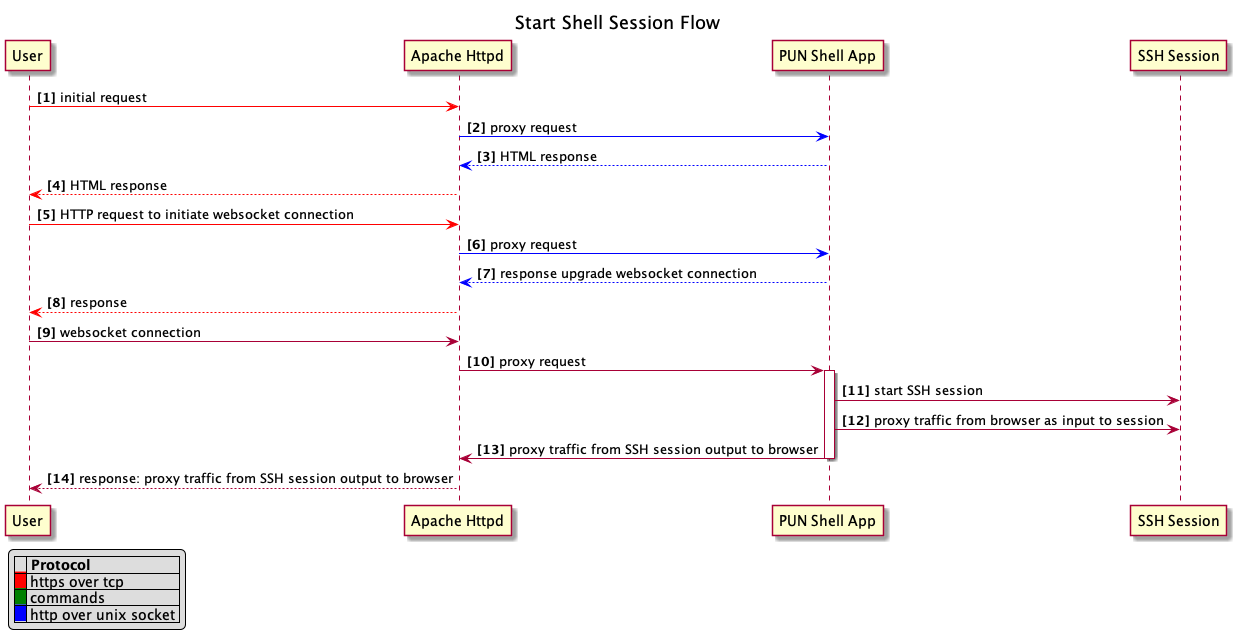

The diagram above was rendered by PlantUML. Its source (embedded in the PNG):
@startuml

title Start Shell Session Flow
autonumber "<b>[0]"

participant User
participant "Apache Httpd"
participant "PUN Shell App"
participant "SSH Session"


User -[#red]> "Apache Httpd": initial request
"Apache Httpd" -[#blue]> "PUN Shell App": proxy request
"PUN Shell App" --[#blue]> "Apache Httpd": HTML response
"Apache Httpd" --[#red]> User: HTML response


User -[#red]> "Apache Httpd": HTTP request to initiate websocket connection
"Apache Httpd" -[#blue]> "PUN Shell App": proxy request
"PUN Shell App" --[#blue]> "Apache Httpd": response upgrade websocket connection
"Apache Httpd" --[#red]> User: response


User -> "Apache Httpd": websocket connection
"Apache Httpd" -> "PUN Shell App" ++: proxy request
"PUN Shell App" -> "SSH Session": start SSH session
"PUN Shell App" -> "SSH Session": proxy traffic from browser as input to session
"PUN Shell App" -> "Apache Httpd" --: proxy traffic from SSH session output to browser
"Apache Httpd" --> User: response: proxy traffic from SSH session output to browser



legend left
|= |= Protocol |
|<back:red>   </back>| https over tcp |
|<back:green>   </back>| commands |
|<back:blue>   </back>| http over unix socket |
endlegend

@enduml